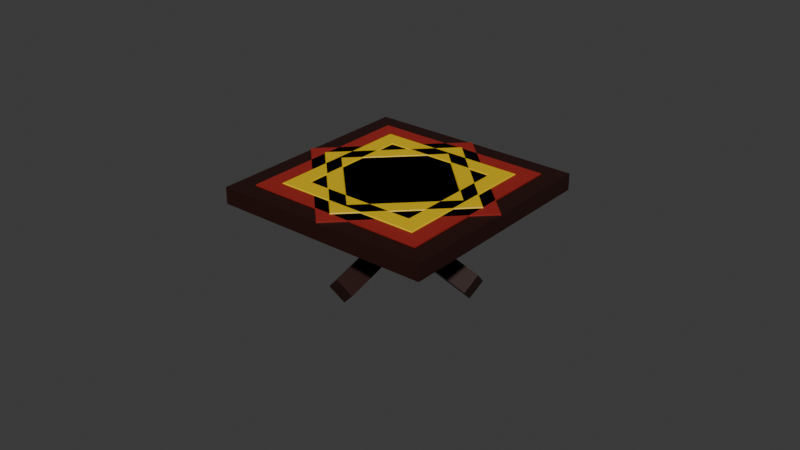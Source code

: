 # Source: table1.blend  (saved by Blender 5.2.44; exported with 4.5.12 LTS)
import bpy
from mathutils import Matrix  # noqa: F401  (used for matrix-valued properties, if any)

bpy.ops.wm.read_factory_settings(use_empty=True)
scene = bpy.context.scene
scene.name = 'Scene'

# ---- collections
col_collection = bpy.data.collections.new('Collection'); scene.collection.children.link(col_collection)

# ---- materials (node trees are filled in below, after node groups)
mat_material_005 = bpy.data.materials.new('Material.005')
mat_material_002 = bpy.data.materials.new('Material.002')
mat_material_001 = bpy.data.materials.new('Material.001')
mat_material_004 = bpy.data.materials.new('Material.004')
mat_material_003 = bpy.data.materials.new('Material.003')
mat_material_006 = bpy.data.materials.new('Material.006')
mat_material = bpy.data.materials.new('Material')
mat_material_007 = bpy.data.materials.new('Material.007')
mat_material_008 = bpy.data.materials.new('Material.008')
mat_material_009 = bpy.data.materials.new('Material.009')

# ---- material node trees
mat_material_005.use_nodes = True; mat_material_005.node_tree.nodes.clear()
_N = mat_material_005.node_tree.nodes; _L = mat_material_005.node_tree.links
n0 = _N.new('ShaderNodeBsdfPrincipled'); n0.name = 'Principled BSDF'; n0.location = (-200, 100)
n0.inputs[0].default_value = (0.02122, 0.003035, 0.001214, 1.0)
n0.inputs[10].default_value = 0.005
n1 = _N.new('ShaderNodeOutputMaterial'); n1.name = 'Material Output'; n1.location = (200, 100)
_L.new(n0.outputs[0], n1.inputs[0])
n1.is_active_output = True
mat_material_002.use_nodes = True; mat_material_002.node_tree.nodes.clear()
_N = mat_material_002.node_tree.nodes; _L = mat_material_002.node_tree.links
n0 = _N.new('ShaderNodeBsdfPrincipled'); n0.name = 'Principled BSDF'; n0.location = (-200, 100)
n0.inputs[0].default_value = (0.02122, 0.003035, 0.001214, 1.0)
n0.inputs[10].default_value = 0.005
n1 = _N.new('ShaderNodeOutputMaterial'); n1.name = 'Material Output'; n1.location = (200, 100)
_L.new(n0.outputs[0], n1.inputs[0])
n1.is_active_output = True
mat_material_001.use_nodes = True; mat_material_001.node_tree.nodes.clear()
_N = mat_material_001.node_tree.nodes; _L = mat_material_001.node_tree.links
n0 = _N.new('ShaderNodeBsdfPrincipled'); n0.name = 'Principled BSDF'; n0.location = (-200, 100)
n0.inputs[0].default_value = (0.02122, 0.003035, 0.001214, 1.0)
n0.inputs[10].default_value = 0.005
n1 = _N.new('ShaderNodeOutputMaterial'); n1.name = 'Material Output'; n1.location = (200, 100)
_L.new(n0.outputs[0], n1.inputs[0])
n1.is_active_output = True
mat_material_004.use_nodes = True; mat_material_004.node_tree.nodes.clear()
_N = mat_material_004.node_tree.nodes; _L = mat_material_004.node_tree.links
n0 = _N.new('ShaderNodeBsdfPrincipled'); n0.name = 'Principled BSDF'; n0.location = (-200, 100)
n0.inputs[0].default_value = (0.02122, 0.003035, 0.001214, 1.0)
n0.inputs[10].default_value = 0.005
n1 = _N.new('ShaderNodeOutputMaterial'); n1.name = 'Material Output'; n1.location = (200, 100)
_L.new(n0.outputs[0], n1.inputs[0])
n1.is_active_output = True
mat_material_003.use_nodes = True; mat_material_003.node_tree.nodes.clear()
_N = mat_material_003.node_tree.nodes; _L = mat_material_003.node_tree.links
n0 = _N.new('ShaderNodeBsdfPrincipled'); n0.name = 'Principled BSDF'; n0.location = (-200, 100)
n0.inputs[0].default_value = (0.02122, 0.003035, 0.001214, 1.0)
n0.inputs[10].default_value = 0.005
n1 = _N.new('ShaderNodeOutputMaterial'); n1.name = 'Material Output'; n1.location = (200, 100)
_L.new(n0.outputs[0], n1.inputs[0])
n1.is_active_output = True
mat_material_006.use_nodes = True; mat_material_006.node_tree.nodes.clear()
_N = mat_material_006.node_tree.nodes; _L = mat_material_006.node_tree.links
n0 = _N.new('ShaderNodeBsdfPrincipled'); n0.name = 'Principled BSDF'; n0.location = (-200, 100)
n0.inputs[0].default_value = (0.02122, 0.003035, 0.001214, 1.0)
n0.inputs[10].default_value = 0.005
n1 = _N.new('ShaderNodeOutputMaterial'); n1.name = 'Material Output'; n1.location = (200, 100)
_L.new(n0.outputs[0], n1.inputs[0])
n1.is_active_output = True
mat_material.use_nodes = True; mat_material.node_tree.nodes.clear()
_N = mat_material.node_tree.nodes; _L = mat_material.node_tree.links
n0 = _N.new('ShaderNodeBsdfPrincipled'); n0.name = 'Principled BSDF'; n0.location = (-200, 100)
n0.inputs[0].default_value = (0.3372, 0.01938, 0.01444, 1.0)
n0.inputs[10].default_value = 0.005
n1 = _N.new('ShaderNodeOutputMaterial'); n1.name = 'Material Output'; n1.location = (200, 100)
_L.new(n0.outputs[0], n1.inputs[0])
n1.is_active_output = True
mat_material_007.use_nodes = True; mat_material_007.node_tree.nodes.clear()
_N = mat_material_007.node_tree.nodes; _L = mat_material_007.node_tree.links
n0 = _N.new('ShaderNodeBsdfPrincipled'); n0.name = 'Principled BSDF'; n0.location = (-200, 100)
n0.inputs[0].default_value = (0.3372, 0.01938, 0.01444, 1.0)
n0.inputs[10].default_value = 0.005
n1 = _N.new('ShaderNodeOutputMaterial'); n1.name = 'Material Output'; n1.location = (200, 100)
_L.new(n0.outputs[0], n1.inputs[0])
n1.is_active_output = True
mat_material_008.use_nodes = True; mat_material_008.node_tree.nodes.clear()
_N = mat_material_008.node_tree.nodes; _L = mat_material_008.node_tree.links
n0 = _N.new('ShaderNodeBsdfPrincipled'); n0.name = 'Principled BSDF'; n0.location = (-200, 100)
n0.inputs[0].default_value = (0.7991, 0.5333, 0.001821, 1.0)
n0.inputs[10].default_value = 0.005
n1 = _N.new('ShaderNodeOutputMaterial'); n1.name = 'Material Output'; n1.location = (200, 100)
_L.new(n0.outputs[0], n1.inputs[0])
n1.is_active_output = True
mat_material_009.use_nodes = True; mat_material_009.node_tree.nodes.clear()
_N = mat_material_009.node_tree.nodes; _L = mat_material_009.node_tree.links
n0 = _N.new('ShaderNodeBsdfPrincipled'); n0.name = 'Principled BSDF'; n0.location = (-200, 100)
n0.inputs[0].default_value = (0.7991, 0.5333, 0.001821, 1.0)
n0.inputs[10].default_value = 0.005
n1 = _N.new('ShaderNodeOutputMaterial'); n1.name = 'Material Output'; n1.location = (200, 100)
_L.new(n0.outputs[0], n1.inputs[0])
n1.is_active_output = True

# ---- world
world_world = bpy.data.worlds.new('World'); scene.world = world_world
world_world.use_nodes = True; world_world.node_tree.nodes.clear()
_N = world_world.node_tree.nodes; _L = world_world.node_tree.links
n0 = _N.new('ShaderNodeOutputWorld'); n0.name = 'World Output'; n0.location = (200, 100)
n1 = _N.new('ShaderNodeBackground'); n1.name = 'Background'; n1.location = (-200, 100)
n1.inputs[0].default_value = (0.05088, 0.05088, 0.05088, 1.0)
_L.new(n1.outputs[0], n0.inputs[0])
n0.is_active_output = True
world_world.color = (0.05088, 0.05088, 0.05088)
world_world.sun_shadow_jitter_overblur = 0.0

# ---- meshes
me_cylinder = bpy.data.meshes.new('Cylinder')
me_cylinder.from_pydata([(0.0, 1.0, -1.0), (0.0, 1.0, 1.0), (1.0, 0.0, -1.0), (1.0, 0.0, 1.0), (0.0, -1.0, -1.0), (0.0, -1.0, 1.0), (-1.0, 0.0, -1.0), (-1.0, 0.0, 1.0)], [], [(0, 1, 3, 2), (2, 3, 5, 4), (3, 1, 7, 5), (4, 5, 7, 6), (6, 7, 1, 0), (0, 2, 4, 6)])
_uv = me_cylinder.uv_layers.new(name='UVMap')
_uv.uv.foreach_set('vector', [1.0, 0.5, 1.0, 1.0, 0.75, 1.0, 0.75, 0.5, 0.75, 0.5, 0.75, 1.0, 0.5, 1.0, 0.5, 0.5, 0.49, 0.25, 0.25, 0.49, 0.01, 0.25, 0.25, 0.01, 0.5, 0.5, 0.5, 1.0, 0.25, 1.0, 0.25, 0.5, 0.25, 0.5, 0.25, 1.0, 0.0, 1.0, 0.0, 0.5, 0.75, 0.49, 0.99, 0.25, 0.75, 0.01, 0.51, 0.25])
me_cylinder.materials.append(mat_material_005)
me_cylinder.update()
me_cylinder_001 = bpy.data.meshes.new('Cylinder.001')
me_cylinder_001.from_pydata([(0.0, 1.0, -1.0), (0.0, 1.0, 1.0), (1.0, 0.0, -1.0), (1.0, 0.0, 1.0), (0.0, -1.0, -1.0), (0.0, -1.0, 1.0), (-1.0, 0.0, -1.0), (-1.0, 0.0, 1.0)], [], [(0, 1, 3, 2), (2, 3, 5, 4), (3, 1, 7, 5), (4, 5, 7, 6), (6, 7, 1, 0), (0, 2, 4, 6)])
_uv = me_cylinder_001.uv_layers.new(name='UVMap')
_uv.uv.foreach_set('vector', [1.0, 0.5, 1.0, 1.0, 0.75, 1.0, 0.75, 0.5, 0.75, 0.5, 0.75, 1.0, 0.5, 1.0, 0.5, 0.5, 0.49, 0.25, 0.25, 0.49, 0.01, 0.25, 0.25, 0.01, 0.5, 0.5, 0.5, 1.0, 0.25, 1.0, 0.25, 0.5, 0.25, 0.5, 0.25, 1.0, 0.0, 1.0, 0.0, 0.5, 0.75, 0.49, 0.99, 0.25, 0.75, 0.01, 0.51, 0.25])
me_cylinder_001.materials.append(mat_material_002)
me_cylinder_001.update()
me_cylinder_002 = bpy.data.meshes.new('Cylinder.002')
me_cylinder_002.from_pydata([(0.0, 1.0, -1.0), (0.0, 1.0, 1.0), (1.0, 0.0, -1.0), (1.0, 0.0, 1.0), (0.0, -1.0, -1.0), (0.0, -1.0, 1.0), (-1.0, 0.0, -1.0), (-1.0, 0.0, 1.0)], [], [(0, 1, 3, 2), (2, 3, 5, 4), (3, 1, 7, 5), (4, 5, 7, 6), (6, 7, 1, 0), (0, 2, 4, 6)])
_uv = me_cylinder_002.uv_layers.new(name='UVMap')
_uv.uv.foreach_set('vector', [1.0, 0.5, 1.0, 1.0, 0.75, 1.0, 0.75, 0.5, 0.75, 0.5, 0.75, 1.0, 0.5, 1.0, 0.5, 0.5, 0.49, 0.25, 0.25, 0.49, 0.01, 0.25, 0.25, 0.01, 0.5, 0.5, 0.5, 1.0, 0.25, 1.0, 0.25, 0.5, 0.25, 0.5, 0.25, 1.0, 0.0, 1.0, 0.0, 0.5, 0.75, 0.49, 0.99, 0.25, 0.75, 0.01, 0.51, 0.25])
me_cylinder_002.materials.append(mat_material_001)
me_cylinder_002.update()
me_cylinder_003 = bpy.data.meshes.new('Cylinder.003')
me_cylinder_003.from_pydata([(0.0, 1.0, -1.0), (0.0, 1.0, 1.0), (1.0, 0.0, -1.0), (1.0, 0.0, 1.0), (0.0, -1.0, -1.0), (0.0, -1.0, 1.0), (-1.0, 0.0, -1.0), (-1.0, 0.0, 1.0)], [], [(0, 1, 3, 2), (2, 3, 5, 4), (3, 1, 7, 5), (4, 5, 7, 6), (6, 7, 1, 0), (0, 2, 4, 6)])
_uv = me_cylinder_003.uv_layers.new(name='UVMap')
_uv.uv.foreach_set('vector', [1.0, 0.5, 1.0, 1.0, 0.75, 1.0, 0.75, 0.5, 0.75, 0.5, 0.75, 1.0, 0.5, 1.0, 0.5, 0.5, 0.49, 0.25, 0.25, 0.49, 0.01, 0.25, 0.25, 0.01, 0.5, 0.5, 0.5, 1.0, 0.25, 1.0, 0.25, 0.5, 0.25, 0.5, 0.25, 1.0, 0.0, 1.0, 0.0, 0.5, 0.75, 0.49, 0.99, 0.25, 0.75, 0.01, 0.51, 0.25])
me_cylinder_003.materials.append(mat_material_004)
me_cylinder_003.update()
me_cylinder_004 = bpy.data.meshes.new('Cylinder.004')
me_cylinder_004.from_pydata([(0.0, 1.0, -1.0), (0.0, 1.0, 1.0), (1.0, 0.0, -1.0), (1.0, 0.0, 1.0), (0.0, -1.0, -1.0), (0.0, -1.0, 1.0), (-1.0, 0.0, -1.0), (-1.0, 0.0, 1.0)], [], [(0, 1, 3, 2), (2, 3, 5, 4), (3, 1, 7, 5), (4, 5, 7, 6), (6, 7, 1, 0), (0, 2, 4, 6)])
_uv = me_cylinder_004.uv_layers.new(name='UVMap')
_uv.uv.foreach_set('vector', [1.0, 0.5, 1.0, 1.0, 0.75, 1.0, 0.75, 0.5, 0.75, 0.5, 0.75, 1.0, 0.5, 1.0, 0.5, 0.5, 0.49, 0.25, 0.25, 0.49, 0.01, 0.25, 0.25, 0.01, 0.5, 0.5, 0.5, 1.0, 0.25, 1.0, 0.25, 0.5, 0.25, 0.5, 0.25, 1.0, 0.0, 1.0, 0.0, 0.5, 0.75, 0.49, 0.99, 0.25, 0.75, 0.01, 0.51, 0.25])
me_cylinder_004.materials.append(mat_material_003)
me_cylinder_004.update()
me_cylinder_005 = bpy.data.meshes.new('Cylinder.005')
me_cylinder_005.from_pydata([(0.0, 1.0, -1.0), (0.0, 1.0, 1.0), (1.0, 0.0, -1.0), (1.0, 0.0, 1.0), (0.0, -1.0, -1.0), (0.0, -1.0, 1.0), (-1.0, 0.0, -1.0), (-1.0, 0.0, 1.0)], [], [(0, 1, 3, 2), (2, 3, 5, 4), (3, 1, 7, 5), (4, 5, 7, 6), (6, 7, 1, 0), (0, 2, 4, 6)])
_uv = me_cylinder_005.uv_layers.new(name='UVMap')
_uv.uv.foreach_set('vector', [1.0, 0.5, 1.0, 1.0, 0.75, 1.0, 0.75, 0.5, 0.75, 0.5, 0.75, 1.0, 0.5, 1.0, 0.5, 0.5, 0.49, 0.25, 0.25, 0.49, 0.01, 0.25, 0.25, 0.01, 0.5, 0.5, 0.5, 1.0, 0.25, 1.0, 0.25, 0.5, 0.25, 0.5, 0.25, 1.0, 0.0, 1.0, 0.0, 0.5, 0.75, 0.49, 0.99, 0.25, 0.75, 0.01, 0.51, 0.25])
me_cylinder_005.materials.append(mat_material_006)
me_cylinder_005.update()
me_cylinder_006 = bpy.data.meshes.new('Cylinder.006')
me_cylinder_006.from_pydata([(0.0, 1.0, -1.0), (0.0, 1.0, 1.0), (1.0, 0.0, -1.0), (1.0, 0.0, 1.0), (0.0, -1.0, -1.0), (0.0, -1.0, 1.0), (-1.0, 0.0, -1.0), (-1.0, 0.0, 1.0), (0.2275, 0.7725, -1.0), (0.2275, 0.7725, 1.0), (-0.7725, -0.2275, -1.0), (-0.7725, -0.2275, 1.0), (0.2164, -0.7836, -1.0), (0.2164, -0.7836, 1.0), (-0.7836, 0.2164, -1.0), (-0.7836, 0.2164, 1.0), (-0.5561, -0.01107, -1.0), (-0.5561, -0.01107, 1.0), (0.1137, 0.8863, 1.0), (-0.8863, -0.1137, -1.0), (0.1137, 0.8863, -1.0), (-0.8863, -0.1137, 1.0), (-0.6699, 0.1027, -1.0), (-0.6699, 0.1027, 1.0)], [], [(8, 9, 3, 2), (12, 13, 5, 4), (23, 15, 7, 21), (19, 21, 7, 6), (14, 15, 1, 0), (16, 12, 4, 10), (22, 16, 10, 19), (4, 5, 11, 10), (13, 17, 11, 5), (20, 18, 9, 8), (3, 9, 17, 13), (20, 8, 16, 22), (8, 2, 12, 16), (6, 7, 15, 14), (18, 1, 15, 23), (2, 3, 13, 12), (9, 18, 23, 17), (0, 20, 22, 14), (0, 1, 18, 20), (14, 22, 19, 6), (10, 11, 21, 19), (17, 23, 21, 11)])
_uv = me_cylinder_006.uv_layers.new(name='UVMap')
_uv.uv.foreach_set('vector', [0.9431, 0.5, 0.9431, 1.0, 0.75, 1.0, 0.75, 0.5, 0.5541, 0.5, 0.5541, 1.0, 0.5, 1.0, 0.5, 0.5, 0.08923, 0.2746, 0.06193, 0.3019, 0.01, 0.25, 0.0373, 0.2227, 0.2784, 0.5, 0.2784, 1.0, 0.25, 1.0, 0.25, 0.5, 0.1959, 0.5, 0.1959, 1.0, 0.0, 1.0, 0.0, 0.5, 0.6165, 0.2473, 0.8019, 0.06193, 0.75, 0.01, 0.5646, 0.1954, 0.5892, 0.2746, 0.6165, 0.2473, 0.5646, 0.1954, 0.5373, 0.2227, 0.5, 0.5, 0.5, 1.0, 0.3069, 1.0, 0.3069, 0.5, 0.3019, 0.06193, 0.1165, 0.2473, 0.06459, 0.1954, 0.25, 0.01, 0.9716, 0.5, 0.9716, 1.0, 0.9431, 1.0, 0.9431, 0.5, 0.49, 0.25, 0.3046, 0.4354, 0.1165, 0.2473, 0.3019, 0.06193, 0.7773, 0.4627, 0.8046, 0.4354, 0.6165, 0.2473, 0.5892, 0.2746, 0.8046, 0.4354, 0.99, 0.25, 0.8019, 0.06193, 0.6165, 0.2473, 0.25, 0.5, 0.25, 1.0, 0.1959, 1.0, 0.1959, 0.5, 0.2773, 0.4627, 0.25, 0.49, 0.06193, 0.3019, 0.08923, 0.2746, 0.75, 0.5, 0.75, 1.0, 0.5541, 1.0, 0.5541, 0.5, 0.3046, 0.4354, 0.2773, 0.4627, 0.08923, 0.2746, 0.1165, 0.2473, 0.75, 0.49, 0.7773, 0.4627, 0.5892, 0.2746, 0.5619, 0.3019, 1.0, 0.5, 1.0, 1.0, 0.9716, 1.0, 0.9716, 0.5, 0.5619, 0.3019, 0.5892, 0.2746, 0.5373, 0.2227, 0.51, 0.25, 0.3069, 0.5, 0.3069, 1.0, 0.2784, 1.0, 0.2784, 0.5, 0.1165, 0.2473, 0.08923, 0.2746, 0.0373, 0.2227, 0.06459, 0.1954])
me_cylinder_006.materials.append(mat_material)
me_cylinder_006.update()
me_cylinder_007 = bpy.data.meshes.new('Cylinder.007')
me_cylinder_007.from_pydata([(0.0, 1.0, -1.0), (0.0, 1.0, 1.0), (1.0, 0.0, -1.0), (1.0, 0.0, 1.0), (0.0, -1.0, -1.0), (0.0, -1.0, 1.0), (-1.0, 0.0, -1.0), (-1.0, 0.0, 1.0), (0.2275, 0.7725, -1.0), (0.2275, 0.7725, 1.0), (-0.7725, -0.2275, -1.0), (-0.7725, -0.2275, 1.0), (0.2164, -0.7836, -1.0), (0.2164, -0.7836, 1.0), (-0.7836, 0.2164, -1.0), (-0.7836, 0.2164, 1.0), (-0.5561, -0.01107, -1.0), (-0.5561, -0.01107, 1.0), (0.1137, 0.8863, 1.0), (-0.8863, -0.1137, -1.0), (0.1137, 0.8863, -1.0), (-0.8863, -0.1137, 1.0), (-0.6699, 0.1027, -1.0), (-0.6699, 0.1027, 1.0)], [], [(8, 9, 3, 2), (12, 13, 5, 4), (23, 15, 7, 21), (19, 21, 7, 6), (14, 15, 1, 0), (16, 12, 4, 10), (22, 16, 10, 19), (4, 5, 11, 10), (13, 17, 11, 5), (20, 18, 9, 8), (3, 9, 17, 13), (20, 8, 16, 22), (8, 2, 12, 16), (6, 7, 15, 14), (18, 1, 15, 23), (2, 3, 13, 12), (9, 18, 23, 17), (0, 20, 22, 14), (0, 1, 18, 20), (14, 22, 19, 6), (10, 11, 21, 19), (17, 23, 21, 11)])
_uv = me_cylinder_007.uv_layers.new(name='UVMap')
_uv.uv.foreach_set('vector', [0.9431, 0.5, 0.9431, 1.0, 0.75, 1.0, 0.75, 0.5, 0.5541, 0.5, 0.5541, 1.0, 0.5, 1.0, 0.5, 0.5, 0.08923, 0.2746, 0.06193, 0.3019, 0.01, 0.25, 0.0373, 0.2227, 0.2784, 0.5, 0.2784, 1.0, 0.25, 1.0, 0.25, 0.5, 0.1959, 0.5, 0.1959, 1.0, 0.0, 1.0, 0.0, 0.5, 0.6165, 0.2473, 0.8019, 0.06193, 0.75, 0.01, 0.5646, 0.1954, 0.5892, 0.2746, 0.6165, 0.2473, 0.5646, 0.1954, 0.5373, 0.2227, 0.5, 0.5, 0.5, 1.0, 0.3069, 1.0, 0.3069, 0.5, 0.3019, 0.06193, 0.1165, 0.2473, 0.06459, 0.1954, 0.25, 0.01, 0.9716, 0.5, 0.9716, 1.0, 0.9431, 1.0, 0.9431, 0.5, 0.49, 0.25, 0.3046, 0.4354, 0.1165, 0.2473, 0.3019, 0.06193, 0.7773, 0.4627, 0.8046, 0.4354, 0.6165, 0.2473, 0.5892, 0.2746, 0.8046, 0.4354, 0.99, 0.25, 0.8019, 0.06193, 0.6165, 0.2473, 0.25, 0.5, 0.25, 1.0, 0.1959, 1.0, 0.1959, 0.5, 0.2773, 0.4627, 0.25, 0.49, 0.06193, 0.3019, 0.08923, 0.2746, 0.75, 0.5, 0.75, 1.0, 0.5541, 1.0, 0.5541, 0.5, 0.3046, 0.4354, 0.2773, 0.4627, 0.08923, 0.2746, 0.1165, 0.2473, 0.75, 0.49, 0.7773, 0.4627, 0.5892, 0.2746, 0.5619, 0.3019, 1.0, 0.5, 1.0, 1.0, 0.9716, 1.0, 0.9716, 0.5, 0.5619, 0.3019, 0.5892, 0.2746, 0.5373, 0.2227, 0.51, 0.25, 0.3069, 0.5, 0.3069, 1.0, 0.2784, 1.0, 0.2784, 0.5, 0.1165, 0.2473, 0.08923, 0.2746, 0.0373, 0.2227, 0.06459, 0.1954])
me_cylinder_007.materials.append(mat_material_007)
me_cylinder_007.update()
me_torus = bpy.data.meshes.new('Torus')
me_torus.from_pydata([(1.25, 0.0, 0.0), (1.125, 0.0, 0.2165), (0.875, 0.0, 0.2165), (0.75, 0.0, 3.062e-17), (0.875, 0.0, -0.2165), (1.125, 0.0, -0.2165), (9.437e-08, 1.25, 0.0), (8.494e-08, 1.125, 0.2165), (6.606e-08, 0.875, 0.2165), (5.662e-08, 0.75, 3.062e-17), (6.606e-08, 0.875, -0.2165), (8.494e-08, 1.125, -0.2165), (-1.25, 1.093e-07, 0.0), (-1.125, 9.835e-08, 0.2165), (-0.875, 7.649e-08, 0.2165), (-0.75, 6.557e-08, 3.062e-17), (-0.875, 7.649e-08, -0.2165), (-1.125, 9.835e-08, -0.2165), (9.437e-08, -1.25, 0.0), (8.494e-08, -1.125, 0.2165), (6.606e-08, -0.875, 0.2165), (5.662e-08, -0.75, 3.062e-17), (6.606e-08, -0.875, -0.2165), (8.494e-08, -1.125, -0.2165)], [], [(0, 6, 7, 1), (1, 7, 8, 2), (2, 8, 9, 3), (3, 9, 10, 4), (4, 10, 11, 5), (5, 11, 6, 0), (6, 12, 13, 7), (7, 13, 14, 8), (8, 14, 15, 9), (9, 15, 16, 10), (10, 16, 17, 11), (11, 17, 12, 6), (12, 18, 19, 13), (13, 19, 20, 14), (14, 20, 21, 15), (15, 21, 22, 16), (16, 22, 23, 17), (17, 23, 18, 12), (18, 0, 1, 19), (19, 1, 2, 20), (20, 2, 3, 21), (21, 3, 4, 22), (22, 4, 5, 23), (23, 5, 0, 18)])
_uv = me_torus.uv_layers.new(name='UVMap')
_uv.uv.foreach_set('vector', [0.5, 0.5, 0.75, 0.5, 0.75, 0.6667, 0.5, 0.6667, 0.5, 0.6667, 0.75, 0.6667, 0.75, 0.8333, 0.5, 0.8333, 0.5, 0.8333, 0.75, 0.8333, 0.75, 1.0, 0.5, 1.0, 0.5, -1.11e-16, 0.75, -1.11e-16, 0.75, 0.1667, 0.5, 0.1667, 0.5, 0.1667, 0.75, 0.1667, 0.75, 0.3333, 0.5, 0.3333, 0.5, 0.3333, 0.75, 0.3333, 0.75, 0.5, 0.5, 0.5, 0.75, 0.5, 1.0, 0.5, 1.0, 0.6667, 0.75, 0.6667, 0.75, 0.6667, 1.0, 0.6667, 1.0, 0.8333, 0.75, 0.8333, 0.75, 0.8333, 1.0, 0.8333, 1.0, 1.0, 0.75, 1.0, 0.75, -1.11e-16, 1.0, -1.11e-16, 1.0, 0.1667, 0.75, 0.1667, 0.75, 0.1667, 1.0, 0.1667, 1.0, 0.3333, 0.75, 0.3333, 0.75, 0.3333, 1.0, 0.3333, 1.0, 0.5, 0.75, 0.5, 0.0, 0.5, 0.25, 0.5, 0.25, 0.6667, 0.0, 0.6667, 0.0, 0.6667, 0.25, 0.6667, 0.25, 0.8333, 0.0, 0.8333, 0.0, 0.8333, 0.25, 0.8333, 0.25, 1.0, 0.0, 1.0, 0.0, -1.11e-16, 0.25, -1.11e-16, 0.25, 0.1667, 0.0, 0.1667, 0.0, 0.1667, 0.25, 0.1667, 0.25, 0.3333, 0.0, 0.3333, 0.0, 0.3333, 0.25, 0.3333, 0.25, 0.5, 0.0, 0.5, 0.25, 0.5, 0.5, 0.5, 0.5, 0.6667, 0.25, 0.6667, 0.25, 0.6667, 0.5, 0.6667, 0.5, 0.8333, 0.25, 0.8333, 0.25, 0.8333, 0.5, 0.8333, 0.5, 1.0, 0.25, 1.0, 0.25, -1.11e-16, 0.5, -1.11e-16, 0.5, 0.1667, 0.25, 0.1667, 0.25, 0.1667, 0.5, 0.1667, 0.5, 0.3333, 0.25, 0.3333, 0.25, 0.3333, 0.5, 0.3333, 0.5, 0.5, 0.25, 0.5])
me_torus.materials.append(mat_material_008)
me_torus.update()
me_torus_001 = bpy.data.meshes.new('Torus.001')
me_torus_001.from_pydata([(1.25, 0.0, 0.0), (1.125, 0.0, 0.2165), (0.875, 0.0, 0.2165), (0.75, 0.0, 3.062e-17), (0.875, 0.0, -0.2165), (1.125, 0.0, -0.2165), (9.437e-08, 1.25, 0.0), (8.494e-08, 1.125, 0.2165), (6.606e-08, 0.875, 0.2165), (5.662e-08, 0.75, 3.062e-17), (6.606e-08, 0.875, -0.2165), (8.494e-08, 1.125, -0.2165), (-1.25, 1.093e-07, 0.0), (-1.125, 9.835e-08, 0.2165), (-0.875, 7.649e-08, 0.2165), (-0.75, 6.557e-08, 3.062e-17), (-0.875, 7.649e-08, -0.2165), (-1.125, 9.835e-08, -0.2165), (9.437e-08, -1.25, 0.0), (8.494e-08, -1.125, 0.2165), (6.606e-08, -0.875, 0.2165), (5.662e-08, -0.75, 3.062e-17), (6.606e-08, -0.875, -0.2165), (8.494e-08, -1.125, -0.2165)], [], [(0, 6, 7, 1), (1, 7, 8, 2), (2, 8, 9, 3), (3, 9, 10, 4), (4, 10, 11, 5), (5, 11, 6, 0), (6, 12, 13, 7), (7, 13, 14, 8), (8, 14, 15, 9), (9, 15, 16, 10), (10, 16, 17, 11), (11, 17, 12, 6), (12, 18, 19, 13), (13, 19, 20, 14), (14, 20, 21, 15), (15, 21, 22, 16), (16, 22, 23, 17), (17, 23, 18, 12), (18, 0, 1, 19), (19, 1, 2, 20), (20, 2, 3, 21), (21, 3, 4, 22), (22, 4, 5, 23), (23, 5, 0, 18)])
_uv = me_torus_001.uv_layers.new(name='UVMap')
_uv.uv.foreach_set('vector', [0.5, 0.5, 0.75, 0.5, 0.75, 0.6667, 0.5, 0.6667, 0.5, 0.6667, 0.75, 0.6667, 0.75, 0.8333, 0.5, 0.8333, 0.5, 0.8333, 0.75, 0.8333, 0.75, 1.0, 0.5, 1.0, 0.5, -1.11e-16, 0.75, -1.11e-16, 0.75, 0.1667, 0.5, 0.1667, 0.5, 0.1667, 0.75, 0.1667, 0.75, 0.3333, 0.5, 0.3333, 0.5, 0.3333, 0.75, 0.3333, 0.75, 0.5, 0.5, 0.5, 0.75, 0.5, 1.0, 0.5, 1.0, 0.6667, 0.75, 0.6667, 0.75, 0.6667, 1.0, 0.6667, 1.0, 0.8333, 0.75, 0.8333, 0.75, 0.8333, 1.0, 0.8333, 1.0, 1.0, 0.75, 1.0, 0.75, -1.11e-16, 1.0, -1.11e-16, 1.0, 0.1667, 0.75, 0.1667, 0.75, 0.1667, 1.0, 0.1667, 1.0, 0.3333, 0.75, 0.3333, 0.75, 0.3333, 1.0, 0.3333, 1.0, 0.5, 0.75, 0.5, 0.0, 0.5, 0.25, 0.5, 0.25, 0.6667, 0.0, 0.6667, 0.0, 0.6667, 0.25, 0.6667, 0.25, 0.8333, 0.0, 0.8333, 0.0, 0.8333, 0.25, 0.8333, 0.25, 1.0, 0.0, 1.0, 0.0, -1.11e-16, 0.25, -1.11e-16, 0.25, 0.1667, 0.0, 0.1667, 0.0, 0.1667, 0.25, 0.1667, 0.25, 0.3333, 0.0, 0.3333, 0.0, 0.3333, 0.25, 0.3333, 0.25, 0.5, 0.0, 0.5, 0.25, 0.5, 0.5, 0.5, 0.5, 0.6667, 0.25, 0.6667, 0.25, 0.6667, 0.5, 0.6667, 0.5, 0.8333, 0.25, 0.8333, 0.25, 0.8333, 0.5, 0.8333, 0.5, 1.0, 0.25, 1.0, 0.25, -1.11e-16, 0.5, -1.11e-16, 0.5, 0.1667, 0.25, 0.1667, 0.25, 0.1667, 0.5, 0.1667, 0.5, 0.3333, 0.25, 0.3333, 0.25, 0.3333, 0.5, 0.3333, 0.5, 0.5, 0.25, 0.5])
me_torus_001.materials.append(mat_material_009)
me_torus_001.update()

# ---- objects
ob_cylinder = bpy.data.objects.new('Cylinder', me_cylinder)
ob_cylinder_001 = bpy.data.objects.new('Cylinder.001', me_cylinder_001)
ob_cylinder_002 = bpy.data.objects.new('Cylinder.002', me_cylinder_002)
ob_cylinder_003 = bpy.data.objects.new('Cylinder.003', me_cylinder_003)
ob_cylinder_004 = bpy.data.objects.new('Cylinder.004', me_cylinder_004)
ob_cylinder_005 = bpy.data.objects.new('Cylinder.005', me_cylinder_005)
ob_cylinder_006 = bpy.data.objects.new('Cylinder.006', me_cylinder_006)
ob_cylinder_007 = bpy.data.objects.new('Cylinder.007', me_cylinder_007)
ob_torus = bpy.data.objects.new('Torus', me_torus)
ob_torus_001 = bpy.data.objects.new('Torus.001', me_torus_001)

# ---- transforms, parenting, visibility, modifiers, constraints
ob_cylinder.location = (0.0, 0.0, 1.459)
ob_cylinder.scale = (0.4908, 0.5095, 0.6093)
ob_cylinder_001.location = (1.124, -0.001938, 0.7172)
ob_cylinder_001.rotation_euler = (-0.0, 1.871, -0.0)
ob_cylinder_001.scale = (0.3569, 0.3458, 1.072)
ob_cylinder_002.location = (0.00467, -1.03, 0.7236)
ob_cylinder_002.rotation_euler = (-0.0, 1.871, -1.576)
ob_cylinder_002.scale = (0.3569, 0.3458, 1.072)
ob_cylinder_003.location = (0.01002, 0.9735, 0.7172)
ob_cylinder_003.rotation_euler = (-0.0, 1.871, 1.575)
ob_cylinder_003.scale = (0.3569, 0.3458, 1.072)
ob_cylinder_004.location = (-1.018, -0.008445, 0.7172)
ob_cylinder_004.rotation_euler = (-0.0, 1.871, 3.146)
ob_cylinder_004.scale = (0.3569, 0.3458, 1.072)
ob_cylinder_005.location = (0.0, 0.0, 2.184)
ob_cylinder_005.rotation_euler = (0.0, -0.0, 0.7887)
ob_cylinder_005.scale = (3.908, 3.908, 0.2073)
ob_cylinder_006.location = (0.0, 0.0, 2.396)
ob_cylinder_006.rotation_euler = (0.0, -0.0, 2.358)
ob_cylinder_006.scale = (3.256, 3.241, 0.02608)
ob_cylinder_007.location = (0.0, 0.0, 2.396)
ob_cylinder_007.rotation_euler = (0.0, -0.0, 3.147)
ob_cylinder_007.scale = (2.779, 2.766, 0.02608)
ob_torus.location = (0.0, 0.0, 2.227)
ob_torus.scale = (2.051, 2.051, 1.0)
ob_torus_001.location = (0.0, 0.0, 2.227)
ob_torus_001.rotation_euler = (0.0, -0.0, 0.7865)
ob_torus_001.scale = (2.332, 2.332, 1.0)

# ---- collection membership
col_collection.objects.link(ob_cylinder)
col_collection.objects.link(ob_cylinder_001)
col_collection.objects.link(ob_cylinder_002)
col_collection.objects.link(ob_cylinder_003)
col_collection.objects.link(ob_cylinder_004)
col_collection.objects.link(ob_cylinder_005)
col_collection.objects.link(ob_cylinder_006)
col_collection.objects.link(ob_cylinder_007)
col_collection.objects.link(ob_torus)
col_collection.objects.link(ob_torus_001)

# ---- scene / render settings (as saved in the file)
scene.frame_start = 1; scene.frame_end = 250; scene.frame_set(1)
scene.render.engine = 'BLENDER_EEVEE_NEXT'
scene.render.bake_bias = 0.0
scene.render.bake_samples = 0
scene.render.compositor_device = 'GPU'
scene.eevee.use_volume_custom_range = False
scene.eevee.fast_gi_thickness_near = 0.1
scene.eevee.fast_gi_thickness_far = 0.0
scene.eevee.ray_tracing_options.screen_trace_thickness = 0.1
bpy.context.view_layer.update()

# ---- added for rendering (the .blend has no active camera and no usable light): camera, sun
cam_auto = bpy.data.cameras.new('AutoCamera')
cam_auto.lens = 50.0
cam_auto.sensor_width = 36.0
cam_auto.clip_end = 1000.0
ob_auto_camera = bpy.data.objects.new('AutoCamera', cam_auto)
scene.collection.objects.link(ob_auto_camera)
ob_auto_camera.location = (14.6313, -17.5575, 12.9566)
ob_auto_camera.rotation_euler = (1.09748, -7.21219e-08, 0.694738)
scene.camera = ob_auto_camera
light_auto_sun = bpy.data.lights.new('AutoSun', 'SUN')
light_auto_sun.energy = 3.0
light_auto_sun.angle = 0.0523599
ob_auto_sun = bpy.data.objects.new('AutoSun', light_auto_sun)
scene.collection.objects.link(ob_auto_sun)
ob_auto_sun.rotation_euler = (0.872665, 0.174533, 0.523599)
bpy.context.view_layer.update()
